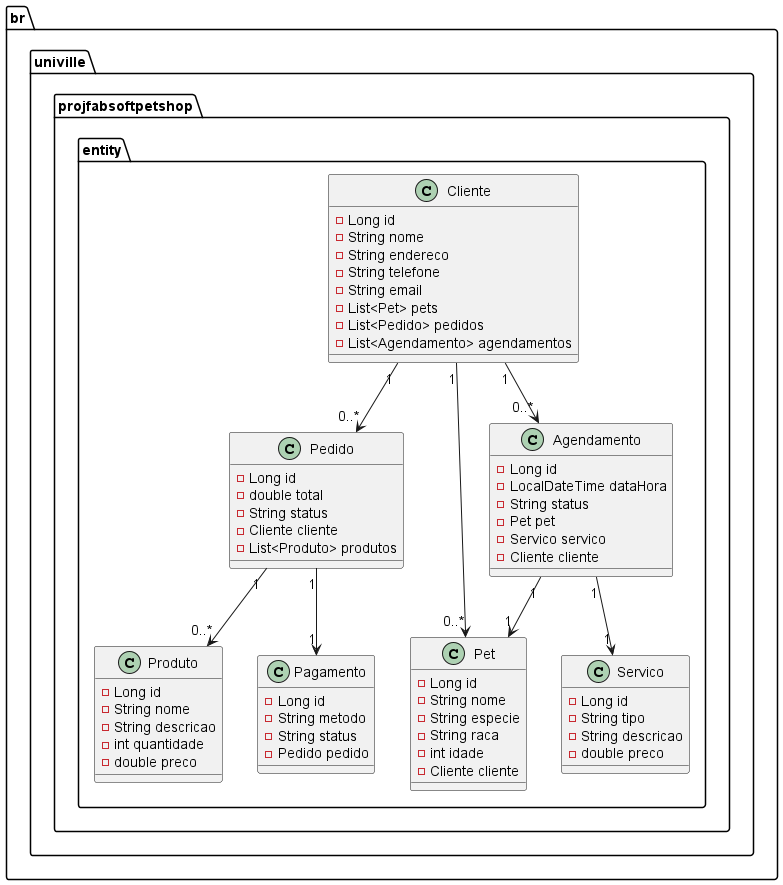

The diagram above was rendered by PlantUML. Its source (embedded in the PNG):
@startuml
package br.univille.projfabsoftpetshop.entity {
    class Cliente {
        - Long id
        - String nome
        - String endereco
        - String telefone
        - String email
        - List<Pet> pets
        - List<Pedido> pedidos
        - List<Agendamento> agendamentos
    }

    class Pet {
        - Long id
        - String nome
        - String especie
        - String raca
        - int idade
        - Cliente cliente
    }

    class Produto {
        - Long id
        - String nome
        - String descricao
        - int quantidade
        - double preco
    }

    class Pedido {
        - Long id
        - double total
        - String status
        - Cliente cliente
        - List<Produto> produtos
    }

    class Pagamento {
        - Long id
        - String metodo
        - String status
        - Pedido pedido
    }

    class Agendamento {
        - Long id
        - LocalDateTime dataHora
        - String status
        - Pet pet
        - Servico servico
        - Cliente cliente
    }

    class Servico {
        - Long id
        - String tipo
        - String descricao
        - double preco
    }

    Cliente "1" --> "0..*" Pet
    Cliente "1" --> "0..*" Pedido
    Cliente "1" --> "0..*" Agendamento
    Pedido "1" --> "0..*" Produto
    Pedido "1" --> "1" Pagamento
    Agendamento "1" --> "1" Pet
    Agendamento "1" --> "1" Servico
}
@enduml